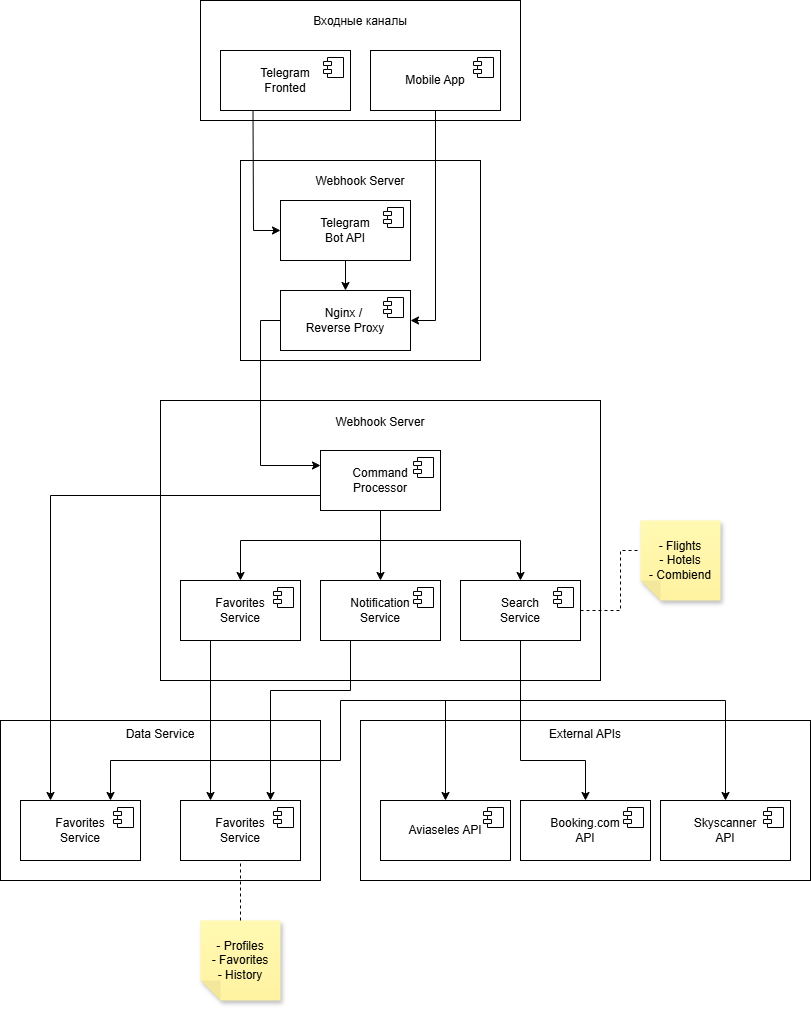

The diagram above was exported from draw.io. Its source (the exported page's mxGraphModel, read from the mxfile embedded in the PNG):
<mxGraphModel dx="1160" dy="1875" grid="1" gridSize="10" guides="1" tooltips="1" connect="1" arrows="1" fold="1" page="1" pageScale="1" pageWidth="827" pageHeight="1169" math="0" shadow="0">
  <root>
    <mxCell id="0" />
    <mxCell id="1" parent="0" />
    <mxCell id="6g14PVRx89wxjFyA8-9d-1" value="&lt;p&gt;Входные каналы&lt;/p&gt;&lt;p&gt;&lt;br&gt;&lt;/p&gt;&lt;p&gt;&lt;br&gt;&lt;/p&gt;&lt;p&gt;&lt;br&gt;&lt;/p&gt;" style="rounded=0;whiteSpace=wrap;html=1;" vertex="1" parent="1">
      <mxGeometry x="280" y="40" width="320" height="120" as="geometry" />
    </mxCell>
    <mxCell id="6g14PVRx89wxjFyA8-9d-2" value="Telegram&lt;div&gt;Fronted&lt;/div&gt;" style="html=1;dropTarget=0;whiteSpace=wrap;" vertex="1" parent="1">
      <mxGeometry x="300" y="90" width="130" height="60" as="geometry" />
    </mxCell>
    <mxCell id="6g14PVRx89wxjFyA8-9d-3" value="" style="shape=module;jettyWidth=8;jettyHeight=4;" vertex="1" parent="6g14PVRx89wxjFyA8-9d-2">
      <mxGeometry x="1" width="20" height="20" relative="1" as="geometry">
        <mxPoint x="-27" y="7" as="offset" />
      </mxGeometry>
    </mxCell>
    <mxCell id="6g14PVRx89wxjFyA8-9d-6" value="Mobile App" style="html=1;dropTarget=0;whiteSpace=wrap;" vertex="1" parent="1">
      <mxGeometry x="450" y="90" width="130" height="60" as="geometry" />
    </mxCell>
    <mxCell id="6g14PVRx89wxjFyA8-9d-7" value="" style="shape=module;jettyWidth=8;jettyHeight=4;" vertex="1" parent="6g14PVRx89wxjFyA8-9d-6">
      <mxGeometry x="1" width="20" height="20" relative="1" as="geometry">
        <mxPoint x="-27" y="7" as="offset" />
      </mxGeometry>
    </mxCell>
    <mxCell id="6g14PVRx89wxjFyA8-9d-8" value="&lt;p&gt;Webhook Server&lt;/p&gt;&lt;p&gt;&lt;br&gt;&lt;/p&gt;&lt;p&gt;&lt;br&gt;&lt;/p&gt;&lt;p&gt;&lt;br&gt;&lt;/p&gt;&lt;p&gt;&lt;br&gt;&lt;/p&gt;&lt;p&gt;&lt;br&gt;&lt;/p&gt;&lt;p&gt;&lt;br&gt;&lt;/p&gt;" style="rounded=0;whiteSpace=wrap;html=1;" vertex="1" parent="1">
      <mxGeometry x="320" y="200" width="240" height="200" as="geometry" />
    </mxCell>
    <mxCell id="6g14PVRx89wxjFyA8-9d-9" value="Telegram&lt;div&gt;Bot API&lt;/div&gt;" style="html=1;dropTarget=0;whiteSpace=wrap;" vertex="1" parent="1">
      <mxGeometry x="360" y="240" width="130" height="60" as="geometry" />
    </mxCell>
    <mxCell id="6g14PVRx89wxjFyA8-9d-10" value="" style="shape=module;jettyWidth=8;jettyHeight=4;" vertex="1" parent="6g14PVRx89wxjFyA8-9d-9">
      <mxGeometry x="1" width="20" height="20" relative="1" as="geometry">
        <mxPoint x="-27" y="7" as="offset" />
      </mxGeometry>
    </mxCell>
    <mxCell id="6g14PVRx89wxjFyA8-9d-11" value="Nginx /&amp;nbsp;&lt;div&gt;Reverse Proxy&lt;/div&gt;" style="html=1;dropTarget=0;whiteSpace=wrap;" vertex="1" parent="1">
      <mxGeometry x="360" y="330" width="130" height="60" as="geometry" />
    </mxCell>
    <mxCell id="6g14PVRx89wxjFyA8-9d-12" value="" style="shape=module;jettyWidth=8;jettyHeight=4;" vertex="1" parent="6g14PVRx89wxjFyA8-9d-11">
      <mxGeometry x="1" width="20" height="20" relative="1" as="geometry">
        <mxPoint x="-27" y="7" as="offset" />
      </mxGeometry>
    </mxCell>
    <mxCell id="6g14PVRx89wxjFyA8-9d-13" value="&lt;p&gt;Webhook Server&lt;/p&gt;&lt;p&gt;&lt;br&gt;&lt;/p&gt;&lt;p&gt;&lt;br&gt;&lt;/p&gt;&lt;p&gt;&lt;br&gt;&lt;/p&gt;&lt;p&gt;&lt;br&gt;&lt;/p&gt;&lt;p&gt;&lt;br&gt;&lt;/p&gt;&lt;p&gt;&lt;br&gt;&lt;/p&gt;&lt;p&gt;&lt;br&gt;&lt;/p&gt;&lt;p&gt;&lt;br&gt;&lt;/p&gt;&lt;p&gt;&lt;br&gt;&lt;/p&gt;" style="rounded=0;whiteSpace=wrap;html=1;" vertex="1" parent="1">
      <mxGeometry x="240" y="440" width="440" height="280" as="geometry" />
    </mxCell>
    <mxCell id="6g14PVRx89wxjFyA8-9d-14" value="Command&lt;div&gt;Processor&lt;/div&gt;" style="html=1;dropTarget=0;whiteSpace=wrap;" vertex="1" parent="1">
      <mxGeometry x="400" y="490" width="120" height="60" as="geometry" />
    </mxCell>
    <mxCell id="6g14PVRx89wxjFyA8-9d-15" value="" style="shape=module;jettyWidth=8;jettyHeight=4;" vertex="1" parent="6g14PVRx89wxjFyA8-9d-14">
      <mxGeometry x="1" width="20" height="20" relative="1" as="geometry">
        <mxPoint x="-27" y="7" as="offset" />
      </mxGeometry>
    </mxCell>
    <mxCell id="6g14PVRx89wxjFyA8-9d-16" value="Favorites&lt;div&gt;Service&lt;/div&gt;" style="html=1;dropTarget=0;whiteSpace=wrap;" vertex="1" parent="1">
      <mxGeometry x="260" y="620" width="120" height="60" as="geometry" />
    </mxCell>
    <mxCell id="6g14PVRx89wxjFyA8-9d-17" value="" style="shape=module;jettyWidth=8;jettyHeight=4;" vertex="1" parent="6g14PVRx89wxjFyA8-9d-16">
      <mxGeometry x="1" width="20" height="20" relative="1" as="geometry">
        <mxPoint x="-27" y="7" as="offset" />
      </mxGeometry>
    </mxCell>
    <mxCell id="6g14PVRx89wxjFyA8-9d-20" value="Notification&lt;div&gt;Service&lt;/div&gt;" style="html=1;dropTarget=0;whiteSpace=wrap;" vertex="1" parent="1">
      <mxGeometry x="400" y="620" width="120" height="60" as="geometry" />
    </mxCell>
    <mxCell id="6g14PVRx89wxjFyA8-9d-21" value="" style="shape=module;jettyWidth=8;jettyHeight=4;" vertex="1" parent="6g14PVRx89wxjFyA8-9d-20">
      <mxGeometry x="1" width="20" height="20" relative="1" as="geometry">
        <mxPoint x="-27" y="7" as="offset" />
      </mxGeometry>
    </mxCell>
    <mxCell id="6g14PVRx89wxjFyA8-9d-22" value="Search&lt;div&gt;Service&lt;/div&gt;" style="html=1;dropTarget=0;whiteSpace=wrap;" vertex="1" parent="1">
      <mxGeometry x="540" y="620" width="120" height="60" as="geometry" />
    </mxCell>
    <mxCell id="6g14PVRx89wxjFyA8-9d-23" value="" style="shape=module;jettyWidth=8;jettyHeight=4;" vertex="1" parent="6g14PVRx89wxjFyA8-9d-22">
      <mxGeometry x="1" width="20" height="20" relative="1" as="geometry">
        <mxPoint x="-27" y="7" as="offset" />
      </mxGeometry>
    </mxCell>
    <mxCell id="6g14PVRx89wxjFyA8-9d-24" value="&lt;p&gt;Data Service&lt;/p&gt;&lt;p&gt;&lt;br&gt;&lt;/p&gt;&lt;p&gt;&lt;br&gt;&lt;/p&gt;&lt;p&gt;&lt;br&gt;&lt;/p&gt;&lt;p&gt;&lt;br&gt;&lt;/p&gt;&lt;p&gt;&lt;br&gt;&lt;/p&gt;" style="rounded=0;whiteSpace=wrap;html=1;" vertex="1" parent="1">
      <mxGeometry x="80" y="760" width="320" height="160" as="geometry" />
    </mxCell>
    <mxCell id="6g14PVRx89wxjFyA8-9d-25" value="Favorites&lt;div&gt;Service&lt;/div&gt;" style="html=1;dropTarget=0;whiteSpace=wrap;" vertex="1" parent="1">
      <mxGeometry x="100" y="840" width="120" height="60" as="geometry" />
    </mxCell>
    <mxCell id="6g14PVRx89wxjFyA8-9d-26" value="" style="shape=module;jettyWidth=8;jettyHeight=4;" vertex="1" parent="6g14PVRx89wxjFyA8-9d-25">
      <mxGeometry x="1" width="20" height="20" relative="1" as="geometry">
        <mxPoint x="-27" y="7" as="offset" />
      </mxGeometry>
    </mxCell>
    <mxCell id="6g14PVRx89wxjFyA8-9d-27" value="Favorites&lt;div&gt;Service&lt;/div&gt;" style="html=1;dropTarget=0;whiteSpace=wrap;" vertex="1" parent="1">
      <mxGeometry x="260" y="840" width="120" height="60" as="geometry" />
    </mxCell>
    <mxCell id="6g14PVRx89wxjFyA8-9d-28" value="" style="shape=module;jettyWidth=8;jettyHeight=4;" vertex="1" parent="6g14PVRx89wxjFyA8-9d-27">
      <mxGeometry x="1" width="20" height="20" relative="1" as="geometry">
        <mxPoint x="-27" y="7" as="offset" />
      </mxGeometry>
    </mxCell>
    <mxCell id="6g14PVRx89wxjFyA8-9d-29" value="&lt;p&gt;External APIs&lt;/p&gt;&lt;p&gt;&lt;br&gt;&lt;/p&gt;&lt;p&gt;&lt;br&gt;&lt;/p&gt;&lt;p&gt;&lt;br&gt;&lt;/p&gt;&lt;p&gt;&lt;br&gt;&lt;/p&gt;&lt;p&gt;&lt;br&gt;&lt;/p&gt;" style="rounded=0;whiteSpace=wrap;html=1;" vertex="1" parent="1">
      <mxGeometry x="440" y="760" width="450" height="160" as="geometry" />
    </mxCell>
    <mxCell id="6g14PVRx89wxjFyA8-9d-30" value="Aviaseles API" style="html=1;dropTarget=0;whiteSpace=wrap;" vertex="1" parent="1">
      <mxGeometry x="460" y="840" width="130" height="60" as="geometry" />
    </mxCell>
    <mxCell id="6g14PVRx89wxjFyA8-9d-31" value="" style="shape=module;jettyWidth=8;jettyHeight=4;" vertex="1" parent="6g14PVRx89wxjFyA8-9d-30">
      <mxGeometry x="1" width="20" height="20" relative="1" as="geometry">
        <mxPoint x="-27" y="7" as="offset" />
      </mxGeometry>
    </mxCell>
    <mxCell id="6g14PVRx89wxjFyA8-9d-32" value="Booking.com&lt;div&gt;API&lt;/div&gt;" style="html=1;dropTarget=0;whiteSpace=wrap;" vertex="1" parent="1">
      <mxGeometry x="600" y="840" width="130" height="60" as="geometry" />
    </mxCell>
    <mxCell id="6g14PVRx89wxjFyA8-9d-33" value="" style="shape=module;jettyWidth=8;jettyHeight=4;" vertex="1" parent="6g14PVRx89wxjFyA8-9d-32">
      <mxGeometry x="1" width="20" height="20" relative="1" as="geometry">
        <mxPoint x="-27" y="7" as="offset" />
      </mxGeometry>
    </mxCell>
    <mxCell id="6g14PVRx89wxjFyA8-9d-34" value="Skyscanner&lt;div&gt;API&lt;/div&gt;" style="html=1;dropTarget=0;whiteSpace=wrap;" vertex="1" parent="1">
      <mxGeometry x="740" y="840" width="130" height="60" as="geometry" />
    </mxCell>
    <mxCell id="6g14PVRx89wxjFyA8-9d-35" value="" style="shape=module;jettyWidth=8;jettyHeight=4;" vertex="1" parent="6g14PVRx89wxjFyA8-9d-34">
      <mxGeometry x="1" width="20" height="20" relative="1" as="geometry">
        <mxPoint x="-27" y="7" as="offset" />
      </mxGeometry>
    </mxCell>
    <mxCell id="6g14PVRx89wxjFyA8-9d-38" value="" style="endArrow=classic;html=1;rounded=0;exitX=0.25;exitY=1;exitDx=0;exitDy=0;entryX=0;entryY=0.5;entryDx=0;entryDy=0;" edge="1" parent="1" source="6g14PVRx89wxjFyA8-9d-2" target="6g14PVRx89wxjFyA8-9d-9">
      <mxGeometry width="50" height="50" relative="1" as="geometry">
        <mxPoint x="140" y="190" as="sourcePoint" />
        <mxPoint x="190" y="140" as="targetPoint" />
        <Array as="points">
          <mxPoint x="333" y="270" />
        </Array>
      </mxGeometry>
    </mxCell>
    <mxCell id="6g14PVRx89wxjFyA8-9d-39" value="" style="endArrow=classic;html=1;rounded=0;exitX=0.5;exitY=1;exitDx=0;exitDy=0;entryX=1;entryY=0.5;entryDx=0;entryDy=0;" edge="1" parent="1" source="6g14PVRx89wxjFyA8-9d-6" target="6g14PVRx89wxjFyA8-9d-11">
      <mxGeometry width="50" height="50" relative="1" as="geometry">
        <mxPoint x="690" y="200" as="sourcePoint" />
        <mxPoint x="740" y="150" as="targetPoint" />
        <Array as="points">
          <mxPoint x="515" y="360" />
        </Array>
      </mxGeometry>
    </mxCell>
    <mxCell id="6g14PVRx89wxjFyA8-9d-40" value="" style="endArrow=classic;html=1;rounded=0;exitX=0.5;exitY=1;exitDx=0;exitDy=0;entryX=0.5;entryY=0;entryDx=0;entryDy=0;" edge="1" parent="1" source="6g14PVRx89wxjFyA8-9d-9" target="6g14PVRx89wxjFyA8-9d-11">
      <mxGeometry width="50" height="50" relative="1" as="geometry">
        <mxPoint x="240" y="280" as="sourcePoint" />
        <mxPoint x="290" y="230" as="targetPoint" />
      </mxGeometry>
    </mxCell>
    <mxCell id="6g14PVRx89wxjFyA8-9d-41" value="" style="endArrow=classic;html=1;rounded=0;exitX=0;exitY=0.5;exitDx=0;exitDy=0;entryX=0;entryY=0.25;entryDx=0;entryDy=0;" edge="1" parent="1" source="6g14PVRx89wxjFyA8-9d-11" target="6g14PVRx89wxjFyA8-9d-14">
      <mxGeometry width="50" height="50" relative="1" as="geometry">
        <mxPoint x="180" y="370" as="sourcePoint" />
        <mxPoint x="230" y="320" as="targetPoint" />
        <Array as="points">
          <mxPoint x="340" y="360" />
          <mxPoint x="340" y="505" />
        </Array>
      </mxGeometry>
    </mxCell>
    <mxCell id="6g14PVRx89wxjFyA8-9d-42" value="- Flights&lt;div&gt;- Hotels&lt;/div&gt;&lt;div&gt;- Combiend&lt;/div&gt;" style="shape=note;whiteSpace=wrap;html=1;backgroundOutline=1;fontColor=#000000;darkOpacity=0.05;fillColor=#FFF9B2;strokeColor=none;fillStyle=solid;direction=west;gradientDirection=north;gradientColor=#FFF2A1;shadow=1;size=20;pointerEvents=1;" vertex="1" parent="1">
      <mxGeometry x="720" y="560" width="80" height="80" as="geometry" />
    </mxCell>
    <mxCell id="6g14PVRx89wxjFyA8-9d-43" value="" style="endArrow=none;dashed=1;html=1;rounded=0;exitX=1;exitY=0.5;exitDx=0;exitDy=0;entryX=0;entryY=0;entryDx=80;entryDy=50;entryPerimeter=0;" edge="1" parent="1" source="6g14PVRx89wxjFyA8-9d-22" target="6g14PVRx89wxjFyA8-9d-42">
      <mxGeometry width="50" height="50" relative="1" as="geometry">
        <mxPoint x="710" y="690" as="sourcePoint" />
        <mxPoint x="760" y="640" as="targetPoint" />
        <Array as="points">
          <mxPoint x="700" y="650" />
          <mxPoint x="700" y="590" />
        </Array>
      </mxGeometry>
    </mxCell>
    <mxCell id="6g14PVRx89wxjFyA8-9d-44" value="" style="endArrow=classic;html=1;rounded=0;exitX=0.5;exitY=1;exitDx=0;exitDy=0;entryX=0.5;entryY=0;entryDx=0;entryDy=0;" edge="1" parent="1" source="6g14PVRx89wxjFyA8-9d-22" target="6g14PVRx89wxjFyA8-9d-34">
      <mxGeometry width="50" height="50" relative="1" as="geometry">
        <mxPoint x="950" y="690" as="sourcePoint" />
        <mxPoint x="1000" y="640" as="targetPoint" />
        <Array as="points">
          <mxPoint x="600" y="740" />
          <mxPoint x="805" y="740" />
        </Array>
      </mxGeometry>
    </mxCell>
    <mxCell id="6g14PVRx89wxjFyA8-9d-45" value="" style="endArrow=classic;html=1;rounded=0;exitX=0.5;exitY=1;exitDx=0;exitDy=0;entryX=0.5;entryY=0;entryDx=0;entryDy=0;" edge="1" parent="1" source="6g14PVRx89wxjFyA8-9d-22" target="6g14PVRx89wxjFyA8-9d-32">
      <mxGeometry width="50" height="50" relative="1" as="geometry">
        <mxPoint x="890" y="700" as="sourcePoint" />
        <mxPoint x="940" y="650" as="targetPoint" />
        <Array as="points">
          <mxPoint x="600" y="800" />
          <mxPoint x="665" y="800" />
        </Array>
      </mxGeometry>
    </mxCell>
    <mxCell id="6g14PVRx89wxjFyA8-9d-46" value="" style="endArrow=classic;html=1;rounded=0;exitX=0.5;exitY=1;exitDx=0;exitDy=0;entryX=0.5;entryY=0;entryDx=0;entryDy=0;" edge="1" parent="1" source="6g14PVRx89wxjFyA8-9d-22" target="6g14PVRx89wxjFyA8-9d-30">
      <mxGeometry width="50" height="50" relative="1" as="geometry">
        <mxPoint x="480" y="750" as="sourcePoint" />
        <mxPoint x="530" y="700" as="targetPoint" />
        <Array as="points">
          <mxPoint x="600" y="740" />
          <mxPoint x="525" y="740" />
        </Array>
      </mxGeometry>
    </mxCell>
    <mxCell id="6g14PVRx89wxjFyA8-9d-47" value="" style="endArrow=classic;html=1;rounded=0;exitX=0.5;exitY=1;exitDx=0;exitDy=0;entryX=0.5;entryY=0;entryDx=0;entryDy=0;" edge="1" parent="1" source="6g14PVRx89wxjFyA8-9d-14" target="6g14PVRx89wxjFyA8-9d-22">
      <mxGeometry width="50" height="50" relative="1" as="geometry">
        <mxPoint x="560" y="520" as="sourcePoint" />
        <mxPoint x="610" y="470" as="targetPoint" />
        <Array as="points">
          <mxPoint x="460" y="580" />
          <mxPoint x="600" y="580" />
        </Array>
      </mxGeometry>
    </mxCell>
    <mxCell id="6g14PVRx89wxjFyA8-9d-48" value="" style="endArrow=classic;html=1;rounded=0;exitX=0.5;exitY=1;exitDx=0;exitDy=0;entryX=0.5;entryY=0;entryDx=0;entryDy=0;" edge="1" parent="1" source="6g14PVRx89wxjFyA8-9d-14" target="6g14PVRx89wxjFyA8-9d-20">
      <mxGeometry width="50" height="50" relative="1" as="geometry">
        <mxPoint x="160" y="560" as="sourcePoint" />
        <mxPoint x="210" y="510" as="targetPoint" />
      </mxGeometry>
    </mxCell>
    <mxCell id="6g14PVRx89wxjFyA8-9d-49" value="" style="endArrow=classic;html=1;rounded=0;exitX=0.5;exitY=1;exitDx=0;exitDy=0;entryX=0.5;entryY=0;entryDx=0;entryDy=0;" edge="1" parent="1" source="6g14PVRx89wxjFyA8-9d-14" target="6g14PVRx89wxjFyA8-9d-16">
      <mxGeometry width="50" height="50" relative="1" as="geometry">
        <mxPoint x="180" y="560" as="sourcePoint" />
        <mxPoint x="230" y="510" as="targetPoint" />
        <Array as="points">
          <mxPoint x="460" y="580" />
          <mxPoint x="320" y="580" />
        </Array>
      </mxGeometry>
    </mxCell>
    <mxCell id="6g14PVRx89wxjFyA8-9d-50" value="" style="endArrow=classic;html=1;rounded=0;exitX=0;exitY=0.75;exitDx=0;exitDy=0;entryX=0.25;entryY=0;entryDx=0;entryDy=0;" edge="1" parent="1" source="6g14PVRx89wxjFyA8-9d-14" target="6g14PVRx89wxjFyA8-9d-25">
      <mxGeometry width="50" height="50" relative="1" as="geometry">
        <mxPoint x="120" y="540" as="sourcePoint" />
        <mxPoint x="170" y="490" as="targetPoint" />
        <Array as="points">
          <mxPoint x="130" y="535" />
        </Array>
      </mxGeometry>
    </mxCell>
    <mxCell id="6g14PVRx89wxjFyA8-9d-51" value="" style="endArrow=classic;html=1;rounded=0;exitX=0.25;exitY=1;exitDx=0;exitDy=0;entryX=0.25;entryY=0;entryDx=0;entryDy=0;" edge="1" parent="1" source="6g14PVRx89wxjFyA8-9d-16" target="6g14PVRx89wxjFyA8-9d-27">
      <mxGeometry width="50" height="50" relative="1" as="geometry">
        <mxPoint x="140" y="690" as="sourcePoint" />
        <mxPoint x="190" y="640" as="targetPoint" />
      </mxGeometry>
    </mxCell>
    <mxCell id="6g14PVRx89wxjFyA8-9d-52" value="" style="endArrow=classic;html=1;rounded=0;exitX=0.25;exitY=1;exitDx=0;exitDy=0;entryX=0.75;entryY=0;entryDx=0;entryDy=0;" edge="1" parent="1" source="6g14PVRx89wxjFyA8-9d-20" target="6g14PVRx89wxjFyA8-9d-27">
      <mxGeometry width="50" height="50" relative="1" as="geometry">
        <mxPoint x="160" y="710" as="sourcePoint" />
        <mxPoint x="210" y="660" as="targetPoint" />
        <Array as="points">
          <mxPoint x="430" y="730" />
          <mxPoint x="350" y="730" />
        </Array>
      </mxGeometry>
    </mxCell>
    <mxCell id="6g14PVRx89wxjFyA8-9d-53" value="" style="endArrow=classic;html=1;rounded=0;exitX=0.5;exitY=1;exitDx=0;exitDy=0;entryX=0.75;entryY=0;entryDx=0;entryDy=0;" edge="1" parent="1" source="6g14PVRx89wxjFyA8-9d-22" target="6g14PVRx89wxjFyA8-9d-25">
      <mxGeometry width="50" height="50" relative="1" as="geometry">
        <mxPoint x="450" y="760" as="sourcePoint" />
        <mxPoint x="500" y="710" as="targetPoint" />
        <Array as="points">
          <mxPoint x="600" y="740" />
          <mxPoint x="420" y="740" />
          <mxPoint x="420" y="800" />
          <mxPoint x="190" y="800" />
        </Array>
      </mxGeometry>
    </mxCell>
    <mxCell id="6g14PVRx89wxjFyA8-9d-54" value="- Profiles&lt;div&gt;- Favorites&lt;/div&gt;&lt;div&gt;- History&lt;/div&gt;" style="shape=note;whiteSpace=wrap;html=1;backgroundOutline=1;fontColor=#000000;darkOpacity=0.05;fillColor=#FFF9B2;strokeColor=none;fillStyle=solid;direction=west;gradientDirection=north;gradientColor=#FFF2A1;shadow=1;size=20;pointerEvents=1;" vertex="1" parent="1">
      <mxGeometry x="280" y="960" width="80" height="80" as="geometry" />
    </mxCell>
    <mxCell id="6g14PVRx89wxjFyA8-9d-55" value="" style="endArrow=none;dashed=1;html=1;rounded=0;entryX=0.5;entryY=1;entryDx=0;entryDy=0;exitX=0.5;exitY=1;exitDx=0;exitDy=0;exitPerimeter=0;" edge="1" parent="1" source="6g14PVRx89wxjFyA8-9d-54" target="6g14PVRx89wxjFyA8-9d-27">
      <mxGeometry width="50" height="50" relative="1" as="geometry">
        <mxPoint x="230" y="980" as="sourcePoint" />
        <mxPoint x="280" y="930" as="targetPoint" />
      </mxGeometry>
    </mxCell>
  </root>
</mxGraphModel>